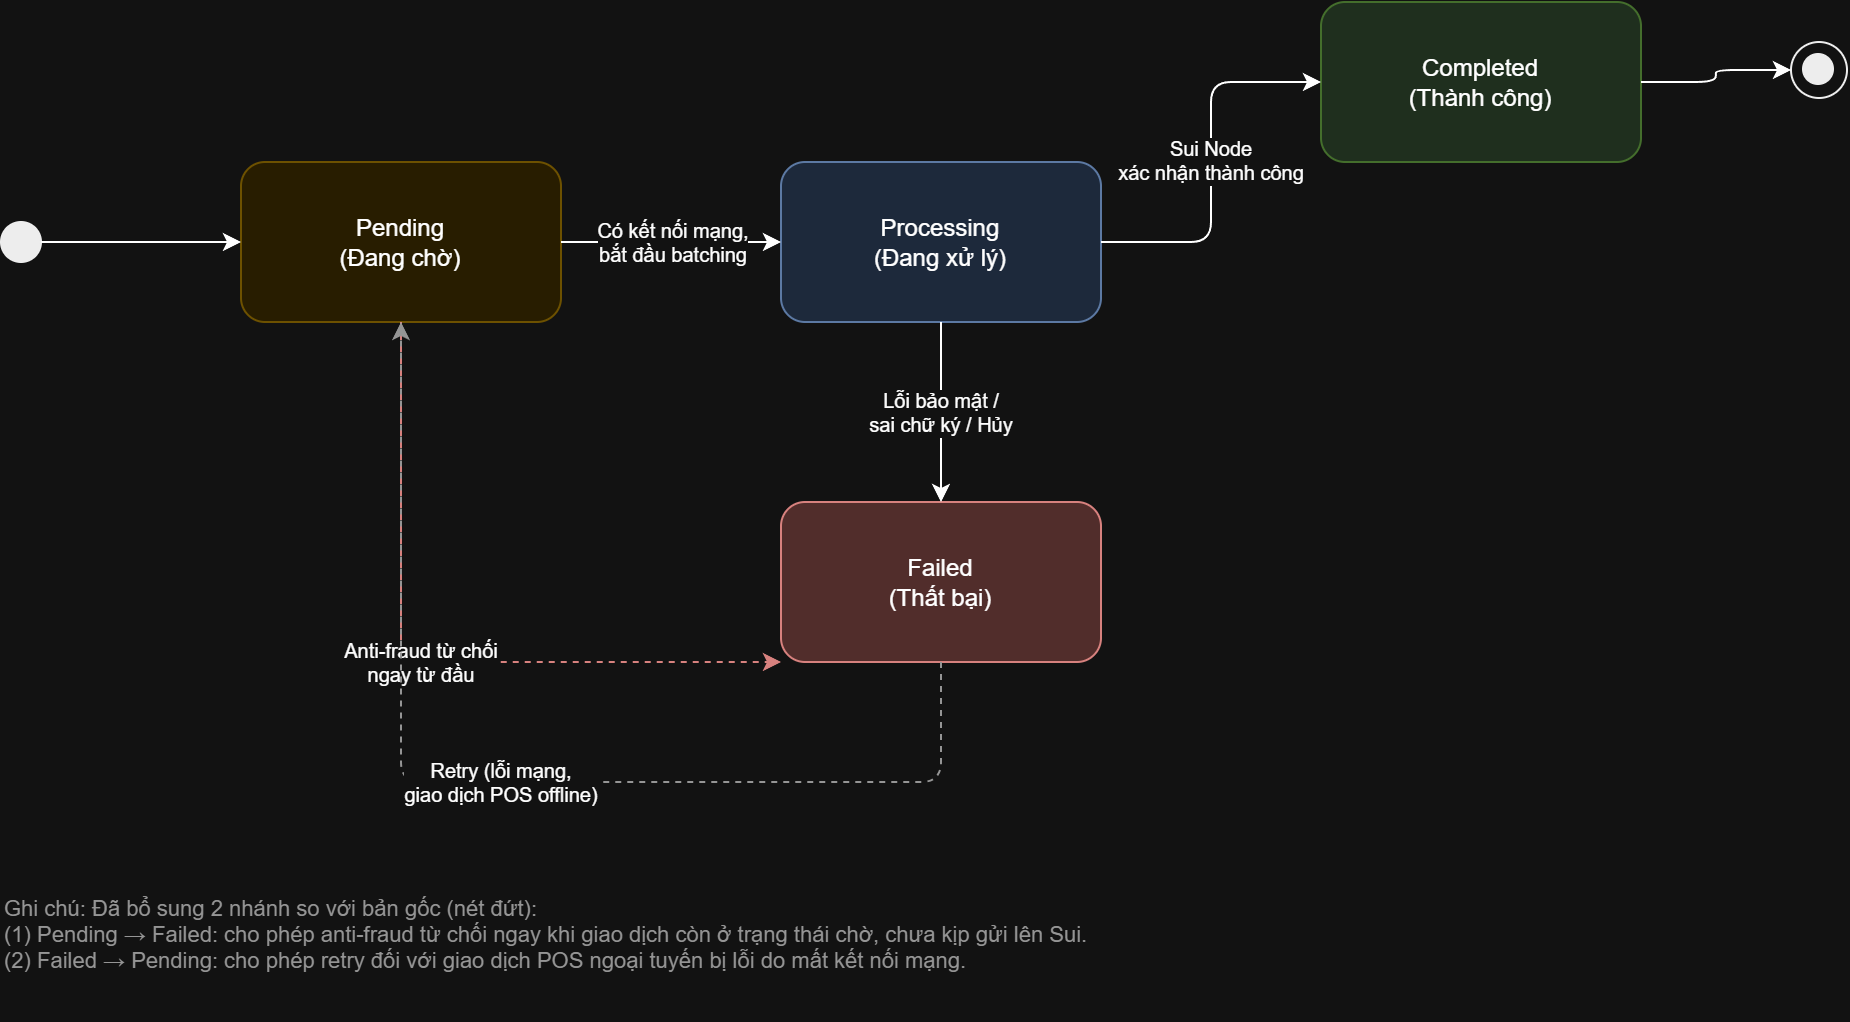

The diagram above was exported from draw.io. Its source (the exported page's mxGraphModel, read from the mxfile embedded in the PNG):
<mxGraphModel dx="1151" dy="1213" grid="1" gridSize="10" guides="1" tooltips="1" connect="1" arrows="1" fold="1" page="1" pageScale="1" pageWidth="1100" pageHeight="700" math="0" shadow="0">
  <root>
    <mxCell id="0" />
    <mxCell id="1" parent="0" />
    <mxCell id="start" parent="1" style="ellipse;whiteSpace=wrap;html=1;fillColor=#000000;strokeColor=#000000;" value="" vertex="1">
      <mxGeometry height="20" width="20" x="60" y="140" as="geometry" />
    </mxCell>
    <mxCell id="st_pending" parent="1" style="rounded=1;whiteSpace=wrap;html=1;fillColor=#fff2cc;strokeColor=#d6b656;fontSize=12;" value="Pending&#10;(Đang chờ)" vertex="1">
      <mxGeometry height="80" width="160" x="180" y="110" as="geometry" />
    </mxCell>
    <mxCell id="st_processing" parent="1" style="rounded=1;whiteSpace=wrap;html=1;fillColor=#dae8fc;strokeColor=#6c8ebf;fontSize=12;" value="Processing&#10;(Đang xử lý)" vertex="1">
      <mxGeometry height="80" width="160" x="450" y="110" as="geometry" />
    </mxCell>
    <mxCell id="st_completed" parent="1" style="rounded=1;whiteSpace=wrap;html=1;fillColor=#d5e8d4;strokeColor=#82b366;fontSize=12;" value="Completed&#10;(Thành công)" vertex="1">
      <mxGeometry height="80" width="160" x="720" y="30" as="geometry" />
    </mxCell>
    <mxCell id="st_failed" parent="1" style="rounded=1;whiteSpace=wrap;html=1;fillColor=#f8cecc;strokeColor=#b85450;fontSize=12;" value="Failed&#10;(Thất bại)" vertex="1">
      <mxGeometry height="80" width="160" x="450" y="280" as="geometry" />
    </mxCell>
    <mxCell id="end_completed" parent="1" style="ellipse;whiteSpace=wrap;html=1;fillColor=#000000;strokeColor=#ffffff;strokeWidth=2;" value="" vertex="1">
      <mxGeometry height="18" width="18" x="960" y="55" as="geometry" />
    </mxCell>
    <mxCell id="end_completed_ring" parent="1" style="ellipse;whiteSpace=wrap;html=1;fillColor=none;strokeColor=#000000;" value="" vertex="1">
      <mxGeometry height="28" width="28" x="955" y="50" as="geometry" />
    </mxCell>
    <mxCell id="t_start" edge="1" parent="1" source="start" style="edgeStyle=orthogonalEdgeStyle;html=1;" target="st_pending">
      <mxGeometry relative="1" as="geometry" />
    </mxCell>
    <mxCell id="t_pending_processing" edge="1" parent="1" source="st_pending" style="edgeStyle=orthogonalEdgeStyle;html=1;fontSize=10;" target="st_processing" value="Có kết nối mạng,&#10;bắt đầu batching">
      <mxGeometry relative="1" as="geometry" />
    </mxCell>
    <mxCell id="t_processing_completed" edge="1" parent="1" source="st_processing" style="edgeStyle=orthogonalEdgeStyle;html=1;fontSize=10;" target="st_completed" value="Sui Node&#10;xác nhận thành công">
      <mxGeometry relative="1" as="geometry" />
    </mxCell>
    <mxCell id="t_processing_failed" edge="1" parent="1" source="st_processing" style="edgeStyle=orthogonalEdgeStyle;html=1;fontSize=10;" target="st_failed" value="Lỗi bảo mật /&#10;sai chữ ký / Hủy">
      <mxGeometry relative="1" as="geometry" />
    </mxCell>
    <mxCell id="t_pending_failed" edge="1" parent="1" source="st_pending" style="edgeStyle=orthogonalEdgeStyle;html=1;fontSize=10;strokeColor=#b85450;dashed=1;" target="st_failed" value="Anti-fraud từ chối&#10;ngay từ đầu">
      <mxGeometry relative="1" as="geometry">
        <Array as="points">
          <mxPoint x="260" y="360" />
        </Array>
      </mxGeometry>
    </mxCell>
    <mxCell id="t_failed_pending" edge="1" parent="1" source="st_failed" style="edgeStyle=orthogonalEdgeStyle;html=1;fontSize=10;strokeColor=#666666;dashed=1;" target="st_pending" value="Retry (lỗi mạng,&#10;giao dịch POS offline)">
      <mxGeometry relative="1" as="geometry">
        <Array as="points">
          <mxPoint x="260" y="420" />
        </Array>
      </mxGeometry>
    </mxCell>
    <mxCell id="t_completed_end" edge="1" parent="1" source="st_completed" style="edgeStyle=orthogonalEdgeStyle;html=1;" target="end_completed_ring">
      <mxGeometry relative="1" as="geometry" />
    </mxCell>
    <mxCell id="note_sm" parent="1" style="text;html=1;align=left;verticalAlign=top;fontSize=11;fontColor=#666666;" value="Ghi chú: Đã bổ sung 2 nhánh so với bản gốc (nét đứt):&#10;(1) Pending → Failed: cho phép anti-fraud từ chối ngay khi giao dịch còn ở trạng thái chờ, chưa kịp gửi lên Sui.&#10;(2) Failed → Pending: cho phép retry đối với giao dịch POS ngoại tuyến bị lỗi do mất kết nối mạng." vertex="1">
      <mxGeometry height="70" width="800" x="60" y="470" as="geometry" />
    </mxCell>
  </root>
</mxGraphModel>